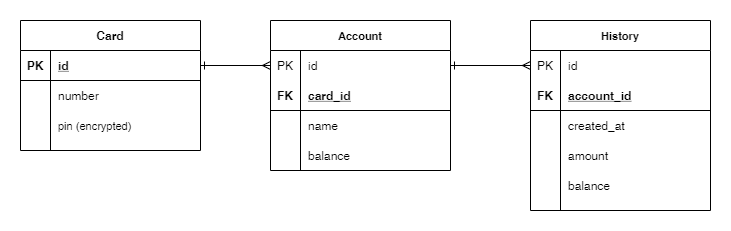

The diagram above was exported from draw.io. Its source (the exported page's mxGraphModel, read from the mxfile embedded in the PNG):
<mxGraphModel dx="847" dy="710" grid="1" gridSize="10" guides="1" tooltips="1" connect="1" arrows="1" fold="1" page="1" pageScale="1" pageWidth="827" pageHeight="1169" math="0" shadow="0">
  <root>
    <mxCell id="0" />
    <mxCell id="1" parent="0" />
    <mxCell id="2GjXTQ2hS9bB_8PxNxpe-1" value="Card" style="shape=table;startSize=30;container=1;collapsible=1;childLayout=tableLayout;fixedRows=1;rowLines=0;fontStyle=1;align=center;resizeLast=1;" vertex="1" parent="1">
      <mxGeometry x="50" y="110" width="180" height="130" as="geometry" />
    </mxCell>
    <mxCell id="2GjXTQ2hS9bB_8PxNxpe-2" value="" style="shape=partialRectangle;collapsible=0;dropTarget=0;pointerEvents=0;fillColor=none;top=0;left=0;bottom=1;right=0;points=[[0,0.5],[1,0.5]];portConstraint=eastwest;" vertex="1" parent="2GjXTQ2hS9bB_8PxNxpe-1">
      <mxGeometry y="30" width="180" height="30" as="geometry" />
    </mxCell>
    <mxCell id="2GjXTQ2hS9bB_8PxNxpe-3" value="PK" style="shape=partialRectangle;connectable=0;fillColor=none;top=0;left=0;bottom=0;right=0;fontStyle=1;overflow=hidden;" vertex="1" parent="2GjXTQ2hS9bB_8PxNxpe-2">
      <mxGeometry width="30" height="30" as="geometry" />
    </mxCell>
    <mxCell id="2GjXTQ2hS9bB_8PxNxpe-4" value="id" style="shape=partialRectangle;connectable=0;fillColor=none;top=0;left=0;bottom=0;right=0;align=left;spacingLeft=6;fontStyle=5;overflow=hidden;" vertex="1" parent="2GjXTQ2hS9bB_8PxNxpe-2">
      <mxGeometry x="30" width="150" height="30" as="geometry" />
    </mxCell>
    <mxCell id="2GjXTQ2hS9bB_8PxNxpe-5" value="" style="shape=partialRectangle;collapsible=0;dropTarget=0;pointerEvents=0;fillColor=none;top=0;left=0;bottom=0;right=0;points=[[0,0.5],[1,0.5]];portConstraint=eastwest;" vertex="1" parent="2GjXTQ2hS9bB_8PxNxpe-1">
      <mxGeometry y="60" width="180" height="30" as="geometry" />
    </mxCell>
    <mxCell id="2GjXTQ2hS9bB_8PxNxpe-6" value="" style="shape=partialRectangle;connectable=0;fillColor=none;top=0;left=0;bottom=0;right=0;editable=1;overflow=hidden;" vertex="1" parent="2GjXTQ2hS9bB_8PxNxpe-5">
      <mxGeometry width="30" height="30" as="geometry" />
    </mxCell>
    <mxCell id="2GjXTQ2hS9bB_8PxNxpe-7" value="number" style="shape=partialRectangle;connectable=0;fillColor=none;top=0;left=0;bottom=0;right=0;align=left;spacingLeft=6;overflow=hidden;" vertex="1" parent="2GjXTQ2hS9bB_8PxNxpe-5">
      <mxGeometry x="30" width="150" height="30" as="geometry" />
    </mxCell>
    <mxCell id="2GjXTQ2hS9bB_8PxNxpe-8" value="" style="shape=partialRectangle;collapsible=0;dropTarget=0;pointerEvents=0;fillColor=none;top=0;left=0;bottom=0;right=0;points=[[0,0.5],[1,0.5]];portConstraint=eastwest;" vertex="1" parent="2GjXTQ2hS9bB_8PxNxpe-1">
      <mxGeometry y="90" width="180" height="30" as="geometry" />
    </mxCell>
    <mxCell id="2GjXTQ2hS9bB_8PxNxpe-9" value="" style="shape=partialRectangle;connectable=0;fillColor=none;top=0;left=0;bottom=0;right=0;editable=1;overflow=hidden;" vertex="1" parent="2GjXTQ2hS9bB_8PxNxpe-8">
      <mxGeometry width="30" height="30" as="geometry" />
    </mxCell>
    <mxCell id="2GjXTQ2hS9bB_8PxNxpe-10" value="pin (encrypted)" style="shape=partialRectangle;connectable=0;fillColor=none;top=0;left=0;bottom=0;right=0;align=left;spacingLeft=6;overflow=hidden;fontSize=11;" vertex="1" parent="2GjXTQ2hS9bB_8PxNxpe-8">
      <mxGeometry x="30" width="150" height="30" as="geometry" />
    </mxCell>
    <mxCell id="2GjXTQ2hS9bB_8PxNxpe-14" value="Account" style="shape=table;startSize=30;container=1;collapsible=1;childLayout=tableLayout;fixedRows=1;rowLines=0;fontStyle=1;align=center;resizeLast=1;fontSize=11;" vertex="1" parent="1">
      <mxGeometry x="300" y="110" width="180" height="150" as="geometry" />
    </mxCell>
    <mxCell id="2GjXTQ2hS9bB_8PxNxpe-27" value="" style="shape=partialRectangle;collapsible=0;dropTarget=0;pointerEvents=0;fillColor=none;top=0;left=0;bottom=0;right=0;points=[[0,0.5],[1,0.5]];portConstraint=eastwest;fontSize=11;" vertex="1" parent="2GjXTQ2hS9bB_8PxNxpe-14">
      <mxGeometry y="30" width="180" height="30" as="geometry" />
    </mxCell>
    <mxCell id="2GjXTQ2hS9bB_8PxNxpe-28" value="PK" style="shape=partialRectangle;connectable=0;fillColor=none;top=0;left=0;bottom=0;right=0;fontStyle=0;overflow=hidden;" vertex="1" parent="2GjXTQ2hS9bB_8PxNxpe-27">
      <mxGeometry width="30" height="30" as="geometry" />
    </mxCell>
    <mxCell id="2GjXTQ2hS9bB_8PxNxpe-29" value="id" style="shape=partialRectangle;connectable=0;fillColor=none;top=0;left=0;bottom=0;right=0;align=left;spacingLeft=6;fontStyle=0;overflow=hidden;" vertex="1" parent="2GjXTQ2hS9bB_8PxNxpe-27">
      <mxGeometry x="30" width="150" height="30" as="geometry" />
    </mxCell>
    <mxCell id="2GjXTQ2hS9bB_8PxNxpe-15" value="" style="shape=partialRectangle;collapsible=0;dropTarget=0;pointerEvents=0;fillColor=none;top=0;left=0;bottom=1;right=0;points=[[0,0.5],[1,0.5]];portConstraint=eastwest;" vertex="1" parent="2GjXTQ2hS9bB_8PxNxpe-14">
      <mxGeometry y="60" width="180" height="30" as="geometry" />
    </mxCell>
    <mxCell id="2GjXTQ2hS9bB_8PxNxpe-16" value="FK" style="shape=partialRectangle;connectable=0;fillColor=none;top=0;left=0;bottom=0;right=0;fontStyle=1;overflow=hidden;" vertex="1" parent="2GjXTQ2hS9bB_8PxNxpe-15">
      <mxGeometry width="30" height="30" as="geometry" />
    </mxCell>
    <mxCell id="2GjXTQ2hS9bB_8PxNxpe-17" value="card_id" style="shape=partialRectangle;connectable=0;fillColor=none;top=0;left=0;bottom=0;right=0;align=left;spacingLeft=6;fontStyle=5;overflow=hidden;" vertex="1" parent="2GjXTQ2hS9bB_8PxNxpe-15">
      <mxGeometry x="30" width="150" height="30" as="geometry" />
    </mxCell>
    <mxCell id="2GjXTQ2hS9bB_8PxNxpe-48" value="" style="shape=partialRectangle;collapsible=0;dropTarget=0;pointerEvents=0;fillColor=none;top=0;left=0;bottom=0;right=0;points=[[0,0.5],[1,0.5]];portConstraint=eastwest;fontSize=11;" vertex="1" parent="2GjXTQ2hS9bB_8PxNxpe-14">
      <mxGeometry y="90" width="180" height="30" as="geometry" />
    </mxCell>
    <mxCell id="2GjXTQ2hS9bB_8PxNxpe-49" value="" style="shape=partialRectangle;connectable=0;fillColor=none;top=0;left=0;bottom=0;right=0;editable=1;overflow=hidden;" vertex="1" parent="2GjXTQ2hS9bB_8PxNxpe-48">
      <mxGeometry width="30" height="30" as="geometry" />
    </mxCell>
    <mxCell id="2GjXTQ2hS9bB_8PxNxpe-50" value="name" style="shape=partialRectangle;connectable=0;fillColor=none;top=0;left=0;bottom=0;right=0;align=left;spacingLeft=6;overflow=hidden;" vertex="1" parent="2GjXTQ2hS9bB_8PxNxpe-48">
      <mxGeometry x="30" width="150" height="30" as="geometry" />
    </mxCell>
    <mxCell id="2GjXTQ2hS9bB_8PxNxpe-18" value="" style="shape=partialRectangle;collapsible=0;dropTarget=0;pointerEvents=0;fillColor=none;top=0;left=0;bottom=0;right=0;points=[[0,0.5],[1,0.5]];portConstraint=eastwest;" vertex="1" parent="2GjXTQ2hS9bB_8PxNxpe-14">
      <mxGeometry y="120" width="180" height="30" as="geometry" />
    </mxCell>
    <mxCell id="2GjXTQ2hS9bB_8PxNxpe-19" value="" style="shape=partialRectangle;connectable=0;fillColor=none;top=0;left=0;bottom=0;right=0;editable=1;overflow=hidden;" vertex="1" parent="2GjXTQ2hS9bB_8PxNxpe-18">
      <mxGeometry width="30" height="30" as="geometry" />
    </mxCell>
    <mxCell id="2GjXTQ2hS9bB_8PxNxpe-20" value="balance" style="shape=partialRectangle;connectable=0;fillColor=none;top=0;left=0;bottom=0;right=0;align=left;spacingLeft=6;overflow=hidden;" vertex="1" parent="2GjXTQ2hS9bB_8PxNxpe-18">
      <mxGeometry x="30" width="150" height="30" as="geometry" />
    </mxCell>
    <mxCell id="2GjXTQ2hS9bB_8PxNxpe-30" value="History" style="shape=table;startSize=30;container=1;collapsible=1;childLayout=tableLayout;fixedRows=1;rowLines=0;fontStyle=1;align=center;resizeLast=1;fontSize=11;" vertex="1" parent="1">
      <mxGeometry x="560" y="110" width="180" height="190" as="geometry" />
    </mxCell>
    <mxCell id="2GjXTQ2hS9bB_8PxNxpe-43" value="" style="shape=partialRectangle;collapsible=0;dropTarget=0;pointerEvents=0;fillColor=none;top=0;left=0;bottom=0;right=0;points=[[0,0.5],[1,0.5]];portConstraint=eastwest;fontSize=11;" vertex="1" parent="2GjXTQ2hS9bB_8PxNxpe-30">
      <mxGeometry y="30" width="180" height="30" as="geometry" />
    </mxCell>
    <mxCell id="2GjXTQ2hS9bB_8PxNxpe-44" value="PK" style="shape=partialRectangle;connectable=0;fillColor=none;top=0;left=0;bottom=0;right=0;fontStyle=0;overflow=hidden;" vertex="1" parent="2GjXTQ2hS9bB_8PxNxpe-43">
      <mxGeometry width="30" height="30" as="geometry" />
    </mxCell>
    <mxCell id="2GjXTQ2hS9bB_8PxNxpe-45" value="id" style="shape=partialRectangle;connectable=0;fillColor=none;top=0;left=0;bottom=0;right=0;align=left;spacingLeft=6;fontStyle=0;overflow=hidden;" vertex="1" parent="2GjXTQ2hS9bB_8PxNxpe-43">
      <mxGeometry x="30" width="150" height="30" as="geometry" />
    </mxCell>
    <mxCell id="2GjXTQ2hS9bB_8PxNxpe-31" value="" style="shape=partialRectangle;collapsible=0;dropTarget=0;pointerEvents=0;fillColor=none;top=0;left=0;bottom=1;right=0;points=[[0,0.5],[1,0.5]];portConstraint=eastwest;" vertex="1" parent="2GjXTQ2hS9bB_8PxNxpe-30">
      <mxGeometry y="60" width="180" height="30" as="geometry" />
    </mxCell>
    <mxCell id="2GjXTQ2hS9bB_8PxNxpe-32" value="FK" style="shape=partialRectangle;connectable=0;fillColor=none;top=0;left=0;bottom=0;right=0;fontStyle=1;overflow=hidden;" vertex="1" parent="2GjXTQ2hS9bB_8PxNxpe-31">
      <mxGeometry width="30" height="30" as="geometry" />
    </mxCell>
    <mxCell id="2GjXTQ2hS9bB_8PxNxpe-33" value="account_id" style="shape=partialRectangle;connectable=0;fillColor=none;top=0;left=0;bottom=0;right=0;align=left;spacingLeft=6;fontStyle=5;overflow=hidden;" vertex="1" parent="2GjXTQ2hS9bB_8PxNxpe-31">
      <mxGeometry x="30" width="150" height="30" as="geometry" />
    </mxCell>
    <mxCell id="2GjXTQ2hS9bB_8PxNxpe-34" value="" style="shape=partialRectangle;collapsible=0;dropTarget=0;pointerEvents=0;fillColor=none;top=0;left=0;bottom=0;right=0;points=[[0,0.5],[1,0.5]];portConstraint=eastwest;" vertex="1" parent="2GjXTQ2hS9bB_8PxNxpe-30">
      <mxGeometry y="90" width="180" height="30" as="geometry" />
    </mxCell>
    <mxCell id="2GjXTQ2hS9bB_8PxNxpe-35" value="" style="shape=partialRectangle;connectable=0;fillColor=none;top=0;left=0;bottom=0;right=0;editable=1;overflow=hidden;" vertex="1" parent="2GjXTQ2hS9bB_8PxNxpe-34">
      <mxGeometry width="30" height="30" as="geometry" />
    </mxCell>
    <mxCell id="2GjXTQ2hS9bB_8PxNxpe-36" value="created_at" style="shape=partialRectangle;connectable=0;fillColor=none;top=0;left=0;bottom=0;right=0;align=left;spacingLeft=6;overflow=hidden;" vertex="1" parent="2GjXTQ2hS9bB_8PxNxpe-34">
      <mxGeometry x="30" width="150" height="30" as="geometry" />
    </mxCell>
    <mxCell id="2GjXTQ2hS9bB_8PxNxpe-37" value="" style="shape=partialRectangle;collapsible=0;dropTarget=0;pointerEvents=0;fillColor=none;top=0;left=0;bottom=0;right=0;points=[[0,0.5],[1,0.5]];portConstraint=eastwest;" vertex="1" parent="2GjXTQ2hS9bB_8PxNxpe-30">
      <mxGeometry y="120" width="180" height="30" as="geometry" />
    </mxCell>
    <mxCell id="2GjXTQ2hS9bB_8PxNxpe-38" value="" style="shape=partialRectangle;connectable=0;fillColor=none;top=0;left=0;bottom=0;right=0;editable=1;overflow=hidden;" vertex="1" parent="2GjXTQ2hS9bB_8PxNxpe-37">
      <mxGeometry width="30" height="30" as="geometry" />
    </mxCell>
    <mxCell id="2GjXTQ2hS9bB_8PxNxpe-39" value="amount" style="shape=partialRectangle;connectable=0;fillColor=none;top=0;left=0;bottom=0;right=0;align=left;spacingLeft=6;overflow=hidden;" vertex="1" parent="2GjXTQ2hS9bB_8PxNxpe-37">
      <mxGeometry x="30" width="150" height="30" as="geometry" />
    </mxCell>
    <mxCell id="2GjXTQ2hS9bB_8PxNxpe-40" value="" style="shape=partialRectangle;collapsible=0;dropTarget=0;pointerEvents=0;fillColor=none;top=0;left=0;bottom=0;right=0;points=[[0,0.5],[1,0.5]];portConstraint=eastwest;" vertex="1" parent="2GjXTQ2hS9bB_8PxNxpe-30">
      <mxGeometry y="150" width="180" height="30" as="geometry" />
    </mxCell>
    <mxCell id="2GjXTQ2hS9bB_8PxNxpe-41" value="" style="shape=partialRectangle;connectable=0;fillColor=none;top=0;left=0;bottom=0;right=0;editable=1;overflow=hidden;" vertex="1" parent="2GjXTQ2hS9bB_8PxNxpe-40">
      <mxGeometry width="30" height="30" as="geometry" />
    </mxCell>
    <mxCell id="2GjXTQ2hS9bB_8PxNxpe-42" value="balance" style="shape=partialRectangle;connectable=0;fillColor=none;top=0;left=0;bottom=0;right=0;align=left;spacingLeft=6;overflow=hidden;" vertex="1" parent="2GjXTQ2hS9bB_8PxNxpe-40">
      <mxGeometry x="30" width="150" height="30" as="geometry" />
    </mxCell>
    <mxCell id="2GjXTQ2hS9bB_8PxNxpe-46" style="edgeStyle=orthogonalEdgeStyle;rounded=0;orthogonalLoop=1;jettySize=auto;html=1;entryX=0;entryY=0.5;entryDx=0;entryDy=0;fontSize=11;endArrow=ERmany;endFill=0;startArrow=ERone;startFill=0;" edge="1" parent="1" source="2GjXTQ2hS9bB_8PxNxpe-2" target="2GjXTQ2hS9bB_8PxNxpe-27">
      <mxGeometry relative="1" as="geometry" />
    </mxCell>
    <mxCell id="2GjXTQ2hS9bB_8PxNxpe-47" style="edgeStyle=orthogonalEdgeStyle;rounded=0;orthogonalLoop=1;jettySize=auto;html=1;entryX=0;entryY=0.5;entryDx=0;entryDy=0;startArrow=ERone;startFill=0;endArrow=ERmany;endFill=0;fontSize=11;" edge="1" parent="1" source="2GjXTQ2hS9bB_8PxNxpe-27" target="2GjXTQ2hS9bB_8PxNxpe-43">
      <mxGeometry relative="1" as="geometry" />
    </mxCell>
  </root>
</mxGraphModel>